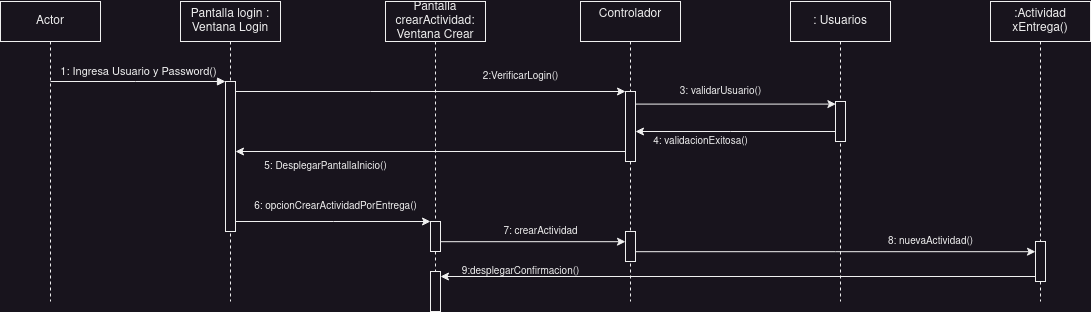

The diagram above was exported from draw.io. Its source (the exported page's mxGraphModel, read from the mxfile embedded in the PNG):
<mxGraphModel dx="407" dy="275" grid="1" gridSize="10" guides="1" tooltips="1" connect="1" arrows="1" fold="1" page="1" pageScale="1" pageWidth="850" pageHeight="1100" math="0" shadow="0">
  <root>
    <mxCell id="0" />
    <mxCell id="1" parent="0" />
    <mxCell id="27" value="Actor" style="shape=umlLifeline;perimeter=lifelinePerimeter;whiteSpace=wrap;html=1;container=0;dropTarget=0;collapsible=0;recursiveResize=0;outlineConnect=0;portConstraint=eastwest;newEdgeStyle={&quot;edgeStyle&quot;:&quot;elbowEdgeStyle&quot;,&quot;elbow&quot;:&quot;vertical&quot;,&quot;curved&quot;:0,&quot;rounded&quot;:0};" vertex="1" parent="1">
      <mxGeometry x="40" y="30" width="100" height="300" as="geometry" />
    </mxCell>
    <mxCell id="28" value="&lt;div&gt;Pantalla login :&lt;/div&gt;&lt;div&gt;Ventana Login&lt;br&gt;&lt;/div&gt;" style="shape=umlLifeline;perimeter=lifelinePerimeter;whiteSpace=wrap;html=1;container=0;dropTarget=0;collapsible=0;recursiveResize=0;outlineConnect=0;portConstraint=eastwest;newEdgeStyle={&quot;edgeStyle&quot;:&quot;elbowEdgeStyle&quot;,&quot;elbow&quot;:&quot;vertical&quot;,&quot;curved&quot;:0,&quot;rounded&quot;:0};" vertex="1" parent="1">
      <mxGeometry x="220" y="30" width="100" height="300" as="geometry" />
    </mxCell>
    <mxCell id="29" value="" style="html=1;points=[];perimeter=orthogonalPerimeter;outlineConnect=0;targetShapes=umlLifeline;portConstraint=eastwest;newEdgeStyle={&quot;edgeStyle&quot;:&quot;elbowEdgeStyle&quot;,&quot;elbow&quot;:&quot;vertical&quot;,&quot;curved&quot;:0,&quot;rounded&quot;:0};" vertex="1" parent="28">
      <mxGeometry x="45" y="80" width="10" height="150" as="geometry" />
    </mxCell>
    <mxCell id="31" value="Pantalla crearActividad: Ventana Crear" style="shape=umlLifeline;perimeter=lifelinePerimeter;whiteSpace=wrap;html=1;container=0;dropTarget=0;collapsible=0;recursiveResize=0;outlineConnect=0;portConstraint=eastwest;newEdgeStyle={&quot;edgeStyle&quot;:&quot;elbowEdgeStyle&quot;,&quot;elbow&quot;:&quot;vertical&quot;,&quot;curved&quot;:0,&quot;rounded&quot;:0};" vertex="1" parent="1">
      <mxGeometry x="425" y="30" width="100" height="310" as="geometry" />
    </mxCell>
    <mxCell id="32" value="" style="html=1;points=[];perimeter=orthogonalPerimeter;outlineConnect=0;targetShapes=umlLifeline;portConstraint=eastwest;newEdgeStyle={&quot;edgeStyle&quot;:&quot;elbowEdgeStyle&quot;,&quot;elbow&quot;:&quot;vertical&quot;,&quot;curved&quot;:0,&quot;rounded&quot;:0};fontSize=10;" vertex="1" parent="31">
      <mxGeometry x="45" y="220" width="10" height="30" as="geometry" />
    </mxCell>
    <mxCell id="58" value="" style="html=1;points=[];perimeter=orthogonalPerimeter;outlineConnect=0;targetShapes=umlLifeline;portConstraint=eastwest;newEdgeStyle={&quot;edgeStyle&quot;:&quot;elbowEdgeStyle&quot;,&quot;elbow&quot;:&quot;vertical&quot;,&quot;curved&quot;:0,&quot;rounded&quot;:0};fontSize=10;" vertex="1" parent="31">
      <mxGeometry x="45" y="270" width="10" height="40" as="geometry" />
    </mxCell>
    <mxCell id="33" value="Controlador&lt;div&gt;&lt;br&gt;&lt;/div&gt;" style="shape=umlLifeline;perimeter=lifelinePerimeter;whiteSpace=wrap;html=1;container=0;dropTarget=0;collapsible=0;recursiveResize=0;outlineConnect=0;portConstraint=eastwest;newEdgeStyle={&quot;edgeStyle&quot;:&quot;elbowEdgeStyle&quot;,&quot;elbow&quot;:&quot;vertical&quot;,&quot;curved&quot;:0,&quot;rounded&quot;:0};" vertex="1" parent="1">
      <mxGeometry x="620" y="30" width="100" height="300" as="geometry" />
    </mxCell>
    <mxCell id="34" value="" style="html=1;points=[];perimeter=orthogonalPerimeter;outlineConnect=0;targetShapes=umlLifeline;portConstraint=eastwest;newEdgeStyle={&quot;edgeStyle&quot;:&quot;elbowEdgeStyle&quot;,&quot;elbow&quot;:&quot;vertical&quot;,&quot;curved&quot;:0,&quot;rounded&quot;:0};" vertex="1" parent="33">
      <mxGeometry x="45" y="90" width="10" height="70" as="geometry" />
    </mxCell>
    <mxCell id="53" value="" style="html=1;points=[];perimeter=orthogonalPerimeter;outlineConnect=0;targetShapes=umlLifeline;portConstraint=eastwest;newEdgeStyle={&quot;edgeStyle&quot;:&quot;elbowEdgeStyle&quot;,&quot;elbow&quot;:&quot;vertical&quot;,&quot;curved&quot;:0,&quot;rounded&quot;:0};fontSize=10;" vertex="1" parent="33">
      <mxGeometry x="45" y="230" width="10" height="30" as="geometry" />
    </mxCell>
    <mxCell id="36" value=": Usuarios" style="shape=umlLifeline;perimeter=lifelinePerimeter;whiteSpace=wrap;html=1;container=0;dropTarget=0;collapsible=0;recursiveResize=0;outlineConnect=0;portConstraint=eastwest;newEdgeStyle={&quot;edgeStyle&quot;:&quot;elbowEdgeStyle&quot;,&quot;elbow&quot;:&quot;vertical&quot;,&quot;curved&quot;:0,&quot;rounded&quot;:0};" vertex="1" parent="1">
      <mxGeometry x="830" y="30" width="100" height="300" as="geometry" />
    </mxCell>
    <mxCell id="37" value="" style="html=1;points=[];perimeter=orthogonalPerimeter;outlineConnect=0;targetShapes=umlLifeline;portConstraint=eastwest;newEdgeStyle={&quot;edgeStyle&quot;:&quot;elbowEdgeStyle&quot;,&quot;elbow&quot;:&quot;vertical&quot;,&quot;curved&quot;:0,&quot;rounded&quot;:0};" vertex="1" parent="36">
      <mxGeometry x="45" y="100" width="10" height="40" as="geometry" />
    </mxCell>
    <mxCell id="38" value="&lt;div&gt;:Actividad&lt;/div&gt;&lt;div&gt;xEntrega()&lt;/div&gt;" style="shape=umlLifeline;perimeter=lifelinePerimeter;whiteSpace=wrap;html=1;container=0;dropTarget=0;collapsible=0;recursiveResize=0;outlineConnect=0;portConstraint=eastwest;newEdgeStyle={&quot;edgeStyle&quot;:&quot;elbowEdgeStyle&quot;,&quot;elbow&quot;:&quot;vertical&quot;,&quot;curved&quot;:0,&quot;rounded&quot;:0};" vertex="1" parent="1">
      <mxGeometry x="1030" y="30" width="100" height="300" as="geometry" />
    </mxCell>
    <mxCell id="39" value="" style="html=1;points=[];perimeter=orthogonalPerimeter;outlineConnect=0;targetShapes=umlLifeline;portConstraint=eastwest;newEdgeStyle={&quot;edgeStyle&quot;:&quot;elbowEdgeStyle&quot;,&quot;elbow&quot;:&quot;vertical&quot;,&quot;curved&quot;:0,&quot;rounded&quot;:0};" vertex="1" parent="38">
      <mxGeometry x="45" y="240" width="10" height="40" as="geometry" />
    </mxCell>
    <mxCell id="42" value="1: Ingresa Usuario y Password()" style="html=1;verticalAlign=bottom;endArrow=block;edgeStyle=elbowEdgeStyle;elbow=vertical;curved=0;rounded=0;" edge="1" parent="1" target="29">
      <mxGeometry x="0.0015" relative="1" as="geometry">
        <mxPoint x="90" y="110" as="sourcePoint" />
        <Array as="points">
          <mxPoint x="175" y="110" />
        </Array>
        <mxPoint x="260" y="110" as="targetPoint" />
        <mxPoint as="offset" />
      </mxGeometry>
    </mxCell>
    <mxCell id="43" style="edgeStyle=elbowEdgeStyle;rounded=0;orthogonalLoop=1;jettySize=auto;html=1;elbow=vertical;curved=0;" edge="1" parent="1" target="34">
      <mxGeometry relative="1" as="geometry">
        <mxPoint x="275" y="120" as="sourcePoint" />
        <mxPoint x="420" y="120" as="targetPoint" />
        <Array as="points">
          <mxPoint x="410" y="120" />
        </Array>
      </mxGeometry>
    </mxCell>
    <mxCell id="44" value="2:VerificarLogin()" style="text;html=1;align=center;verticalAlign=middle;resizable=0;points=[];autosize=1;strokeColor=none;fillColor=none;fontSize=10;" vertex="1" parent="1">
      <mxGeometry x="510" y="90" width="100" height="30" as="geometry" />
    </mxCell>
    <mxCell id="45" style="edgeStyle=elbowEdgeStyle;rounded=0;orthogonalLoop=1;jettySize=auto;html=1;elbow=vertical;curved=0;entryX=0.04;entryY=0.063;entryDx=0;entryDy=0;entryPerimeter=0;fontSize=10;" edge="1" parent="1" source="34" target="37">
      <mxGeometry relative="1" as="geometry" />
    </mxCell>
    <mxCell id="46" value="3: validarUsuario()" style="text;html=1;align=center;verticalAlign=middle;resizable=0;points=[];autosize=1;strokeColor=none;fillColor=none;fontSize=10;" vertex="1" parent="1">
      <mxGeometry x="705" y="105" width="110" height="30" as="geometry" />
    </mxCell>
    <mxCell id="47" style="edgeStyle=elbowEdgeStyle;rounded=0;orthogonalLoop=1;jettySize=auto;html=1;elbow=vertical;curved=0;fontSize=10;" edge="1" parent="1" source="37" target="34">
      <mxGeometry relative="1" as="geometry">
        <Array as="points">
          <mxPoint x="770" y="160" />
        </Array>
      </mxGeometry>
    </mxCell>
    <mxCell id="48" style="edgeStyle=elbowEdgeStyle;rounded=0;orthogonalLoop=1;jettySize=auto;html=1;elbow=vertical;curved=0;fontSize=10;" edge="1" parent="1" source="34" target="29">
      <mxGeometry relative="1" as="geometry">
        <mxPoint x="285" y="180" as="targetPoint" />
        <Array as="points">
          <mxPoint x="475" y="180" />
        </Array>
      </mxGeometry>
    </mxCell>
    <mxCell id="49" value="5: DesplegarPantallaInicio()" style="text;html=1;align=center;verticalAlign=middle;resizable=0;points=[];autosize=1;strokeColor=none;fillColor=none;fontSize=10;" vertex="1" parent="1">
      <mxGeometry x="290" y="180" width="150" height="30" as="geometry" />
    </mxCell>
    <mxCell id="50" value="6: opcionCrearActividadPorEntrega()" style="text;html=1;align=center;verticalAlign=middle;resizable=0;points=[];autosize=1;strokeColor=none;fillColor=none;fontSize=10;" vertex="1" parent="1">
      <mxGeometry x="280" y="220" width="190" height="30" as="geometry" />
    </mxCell>
    <mxCell id="51" style="edgeStyle=elbowEdgeStyle;rounded=0;orthogonalLoop=1;jettySize=auto;html=1;elbow=vertical;curved=0;fontSize=10;" edge="1" parent="1" source="29" target="32">
      <mxGeometry relative="1" as="geometry">
        <Array as="points">
          <mxPoint x="373" y="250" />
        </Array>
      </mxGeometry>
    </mxCell>
    <mxCell id="52" style="edgeStyle=elbowEdgeStyle;rounded=0;orthogonalLoop=1;jettySize=auto;html=1;elbow=vertical;curved=0;fontSize=10;" edge="1" parent="1" source="32" target="53">
      <mxGeometry relative="1" as="geometry">
        <mxPoint x="660" y="265" as="targetPoint" />
      </mxGeometry>
    </mxCell>
    <mxCell id="54" value="7: crearActividad" style="text;html=1;align=center;verticalAlign=middle;resizable=0;points=[];autosize=1;strokeColor=none;fillColor=none;fontSize=10;" vertex="1" parent="1">
      <mxGeometry x="530" y="245" width="100" height="30" as="geometry" />
    </mxCell>
    <mxCell id="55" style="edgeStyle=elbowEdgeStyle;rounded=0;orthogonalLoop=1;jettySize=auto;html=1;elbow=vertical;curved=0;fontSize=10;" edge="1" parent="1" source="53" target="39">
      <mxGeometry relative="1" as="geometry">
        <mxPoint x="1040" y="275" as="targetPoint" />
      </mxGeometry>
    </mxCell>
    <mxCell id="56" value="8: nuevaActividad()" style="text;html=1;align=center;verticalAlign=middle;resizable=0;points=[];autosize=1;strokeColor=none;fillColor=none;fontSize=10;" vertex="1" parent="1">
      <mxGeometry x="915" y="255" width="110" height="30" as="geometry" />
    </mxCell>
    <mxCell id="57" value="4: validacionExitosa()" style="text;html=1;align=center;verticalAlign=middle;resizable=0;points=[];autosize=1;strokeColor=none;fillColor=none;fontSize=10;" vertex="1" parent="1">
      <mxGeometry x="680" y="155" width="120" height="30" as="geometry" />
    </mxCell>
    <mxCell id="59" style="edgeStyle=elbowEdgeStyle;rounded=0;orthogonalLoop=1;jettySize=auto;html=1;elbow=vertical;curved=0;fontSize=10;" edge="1" parent="1" source="39" target="58">
      <mxGeometry relative="1" as="geometry" />
    </mxCell>
    <mxCell id="60" value="9:desplegarConfirmacion()" style="text;html=1;align=center;verticalAlign=middle;resizable=0;points=[];autosize=1;strokeColor=none;fillColor=none;fontSize=10;" vertex="1" parent="1">
      <mxGeometry x="490" y="285" width="140" height="30" as="geometry" />
    </mxCell>
  </root>
</mxGraphModel>